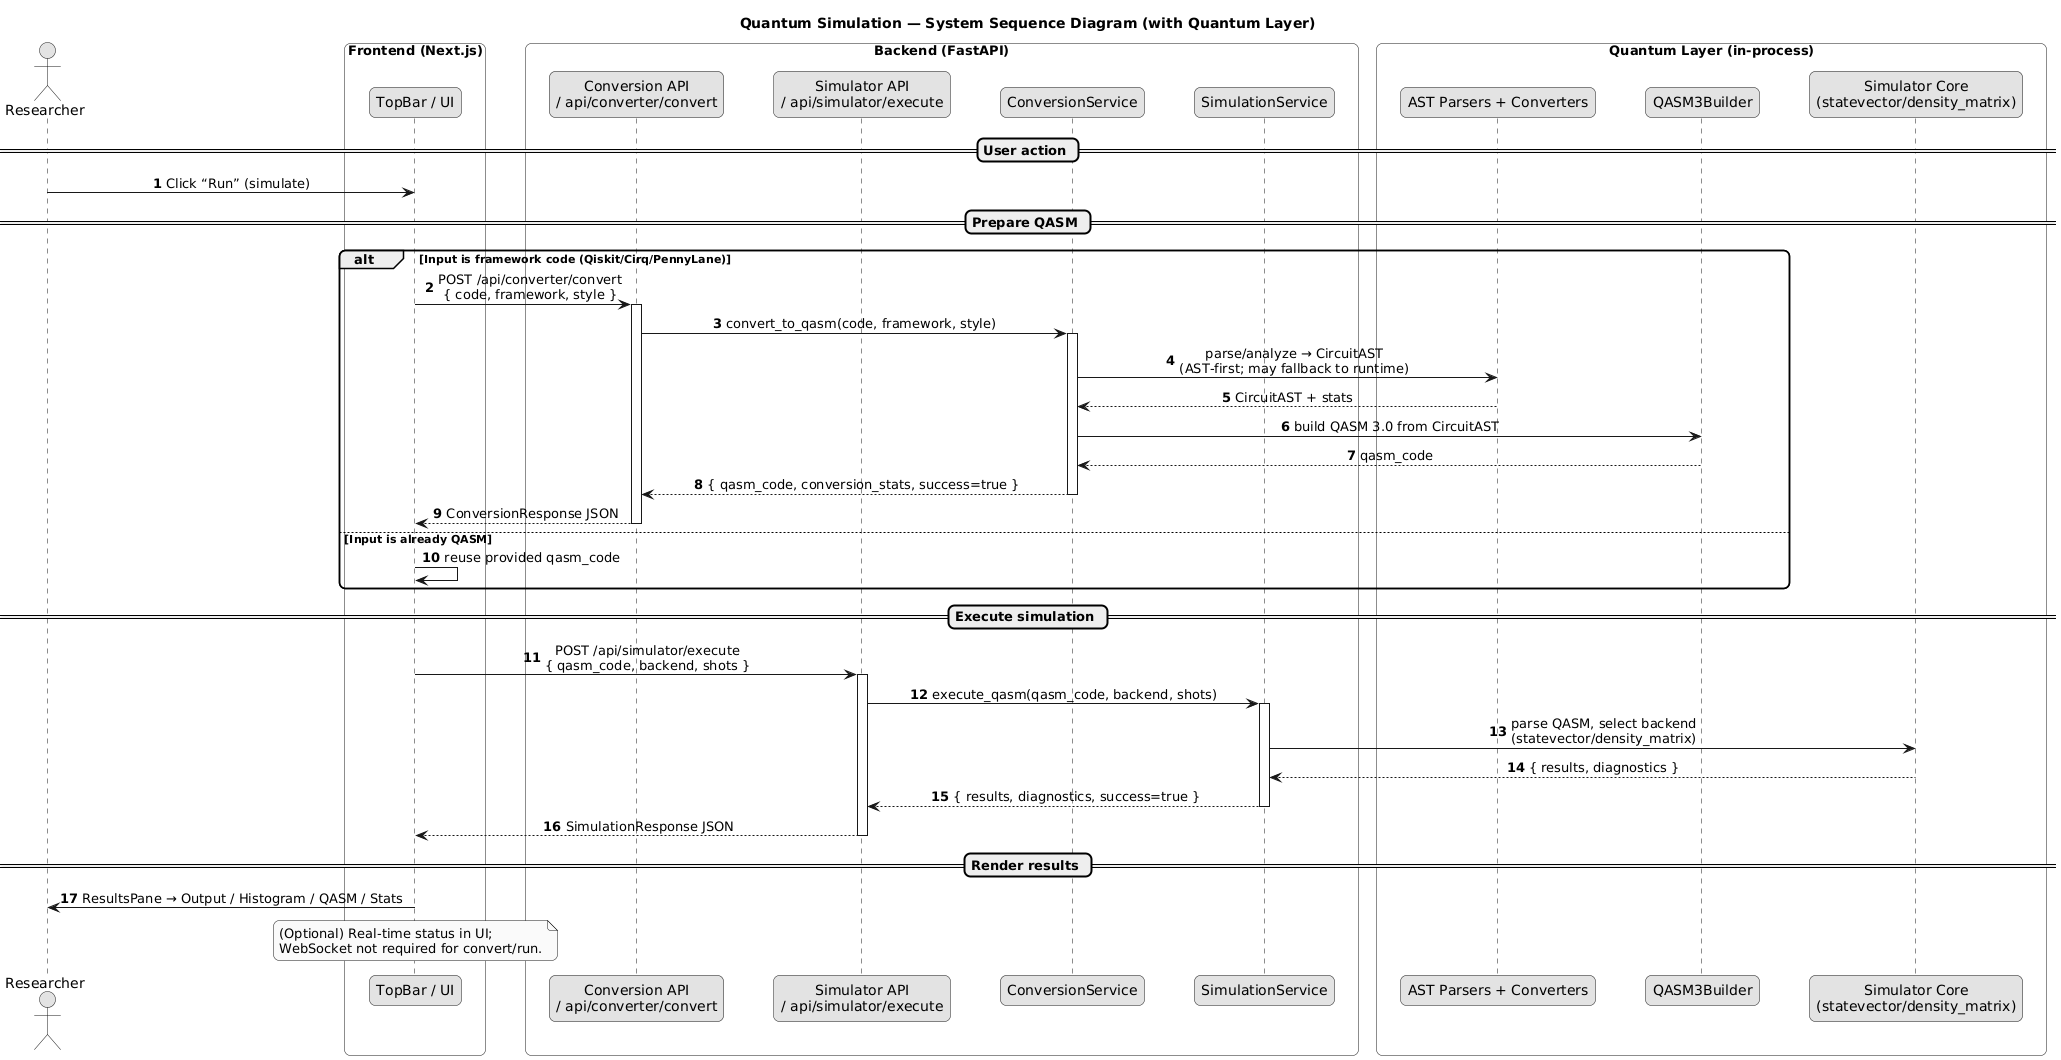

The diagram above was rendered by PlantUML. Its source (embedded in the PNG):
@startuml
title Quantum Simulation — System Sequence Diagram (with Quantum Layer)

' ---- Visual hygiene ----
skinparam monochrome true
skinparam shadowing false
skinparam roundcorner 12
skinparam ArrowThickness 1
skinparam ParticipantPadding 20
skinparam BoxPadding 8
skinparam sequence {
  LifelineBorderThickness 1
  LifelineBackgroundColor white
  MessageAlign center
}

' ---- Participants ----
actor "Researcher" as User

box "Frontend (Next.js)" #transparent
  participant "TopBar / UI" as FE
end box

box "Backend (FastAPI)" #transparent
  participant "Conversion API\n/ api/converter/convert" as API_CONV
  participant "Simulator API\n/ api/simulator/execute" as API_SIM
  participant "ConversionService" as ConvSvc
  participant "SimulationService" as SimSvc

  box "Quantum Layer (in-process)" #transparent
    participant "AST Parsers + Converters" as CONV
    participant "QASM3Builder" as BLD
    participant "Simulator Core\n(statevector/density_matrix)" as SIMCORE
  end box
end box

autonumber

== User action ==
User -> FE : Click “Run” (simulate)

== Prepare QASM ==
alt Input is framework code (Qiskit/Cirq/PennyLane)
  FE -> API_CONV : POST /api/converter/convert\n{ code, framework, style }
  activate API_CONV
  API_CONV -> ConvSvc : convert_to_qasm(code, framework, style)
  activate ConvSvc
  ConvSvc -> CONV : parse/analyze → CircuitAST\n(AST-first; may fallback to runtime)
  CONV --> ConvSvc : CircuitAST + stats
  ConvSvc -> BLD : build QASM 3.0 from CircuitAST
  BLD --> ConvSvc : qasm_code
  ConvSvc --> API_CONV : { qasm_code, conversion_stats, success=true }
  deactivate ConvSvc
  API_CONV --> FE : ConversionResponse JSON
  deactivate API_CONV
else Input is already QASM
  FE -> FE : reuse provided qasm_code
end

== Execute simulation ==
FE -> API_SIM : POST /api/simulator/execute\n{ qasm_code, backend, shots }
activate API_SIM
API_SIM -> SimSvc : execute_qasm(qasm_code, backend, shots)
activate SimSvc
SimSvc -> SIMCORE : parse QASM, select backend\n(statevector/density_matrix)
SIMCORE --> SimSvc : { results, diagnostics }
SimSvc --> API_SIM : { results, diagnostics, success=true }
deactivate SimSvc
API_SIM --> FE : SimulationResponse JSON
deactivate API_SIM

== Render results ==
FE -> User : ResultsPane → Output / Histogram / QASM / Stats

' ---- Notes ----
note over FE
(Optional) Real-time status in UI;
WebSocket not required for convert/run.
end note
@enduml